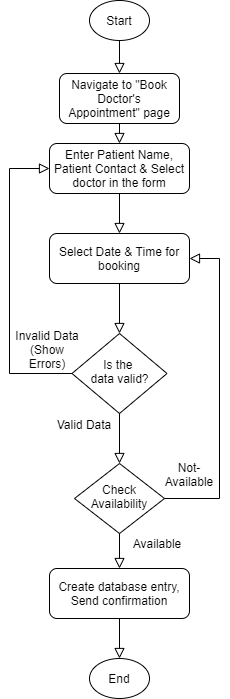

The diagram above was exported from draw.io. Its source (the exported page's mxGraphModel, read from the mxfile embedded in the PNG):
<mxGraphModel dx="744" dy="349" grid="1" gridSize="10" guides="1" tooltips="1" connect="1" arrows="1" fold="1" page="1" pageScale="1" pageWidth="827" pageHeight="1169" math="0" shadow="0">
  <root>
    <mxCell id="WIyWlLk6GJQsqaUBKTNV-0" />
    <mxCell id="WIyWlLk6GJQsqaUBKTNV-1" parent="WIyWlLk6GJQsqaUBKTNV-0" />
    <mxCell id="WIyWlLk6GJQsqaUBKTNV-2" value="" style="rounded=0;html=1;jettySize=auto;orthogonalLoop=1;fontSize=11;endArrow=block;endFill=0;endSize=8;strokeWidth=1;shadow=0;labelBackgroundColor=none;edgeStyle=orthogonalEdgeStyle;" parent="WIyWlLk6GJQsqaUBKTNV-1" edge="1">
      <mxGeometry relative="1" as="geometry">
        <mxPoint x="220" y="120" as="sourcePoint" />
        <mxPoint x="220" y="170" as="targetPoint" />
      </mxGeometry>
    </mxCell>
    <mxCell id="WIyWlLk6GJQsqaUBKTNV-7" value="Navigate to &quot;Book Doctor's Appointment&quot; page" style="rounded=1;whiteSpace=wrap;html=1;fontSize=12;glass=0;strokeWidth=1;shadow=0;" parent="WIyWlLk6GJQsqaUBKTNV-1" vertex="1">
      <mxGeometry x="160" y="170" width="120" height="50" as="geometry" />
    </mxCell>
    <mxCell id="WIyWlLk6GJQsqaUBKTNV-10" value="Check Availability" style="rhombus;whiteSpace=wrap;html=1;shadow=0;fontFamily=Helvetica;fontSize=12;align=center;strokeWidth=1;spacing=6;spacingTop=-4;" parent="WIyWlLk6GJQsqaUBKTNV-1" vertex="1">
      <mxGeometry x="175" y="560" width="90" height="70" as="geometry" />
    </mxCell>
    <mxCell id="WIyWlLk6GJQsqaUBKTNV-11" value="Create database entry, Send confirmation" style="rounded=1;whiteSpace=wrap;html=1;fontSize=12;glass=0;strokeWidth=1;shadow=0;" parent="WIyWlLk6GJQsqaUBKTNV-1" vertex="1">
      <mxGeometry x="150" y="665" width="140" height="50" as="geometry" />
    </mxCell>
    <mxCell id="WIyWlLk6GJQsqaUBKTNV-12" value="Enter Patient Name, Patient Contact &amp;amp; Select doctor in the form" style="rounded=1;whiteSpace=wrap;html=1;fontSize=12;glass=0;strokeWidth=1;shadow=0;" parent="WIyWlLk6GJQsqaUBKTNV-1" vertex="1">
      <mxGeometry x="150" y="240" width="140" height="50" as="geometry" />
    </mxCell>
    <mxCell id="0UZcyvCuJn2URBhHgiWR-0" value="Start" style="ellipse;whiteSpace=wrap;html=1;" parent="WIyWlLk6GJQsqaUBKTNV-1" vertex="1">
      <mxGeometry x="190" y="97" width="60" height="40" as="geometry" />
    </mxCell>
    <mxCell id="0UZcyvCuJn2URBhHgiWR-2" value="" style="rounded=0;html=1;jettySize=auto;orthogonalLoop=1;fontSize=11;endArrow=block;endFill=0;endSize=8;strokeWidth=1;shadow=0;labelBackgroundColor=none;edgeStyle=orthogonalEdgeStyle;exitX=0.5;exitY=1;exitDx=0;exitDy=0;entryX=0.5;entryY=0;entryDx=0;entryDy=0;" parent="WIyWlLk6GJQsqaUBKTNV-1" source="WIyWlLk6GJQsqaUBKTNV-7" target="WIyWlLk6GJQsqaUBKTNV-12" edge="1">
      <mxGeometry relative="1" as="geometry">
        <mxPoint x="230" y="130" as="sourcePoint" />
        <mxPoint x="230" y="180" as="targetPoint" />
      </mxGeometry>
    </mxCell>
    <mxCell id="0UZcyvCuJn2URBhHgiWR-3" value="Select Date &amp;amp; Time for booking" style="rounded=1;whiteSpace=wrap;html=1;fontSize=12;glass=0;strokeWidth=1;shadow=0;" parent="WIyWlLk6GJQsqaUBKTNV-1" vertex="1">
      <mxGeometry x="150" y="330" width="140" height="50" as="geometry" />
    </mxCell>
    <mxCell id="0UZcyvCuJn2URBhHgiWR-6" value="" style="rounded=0;html=1;jettySize=auto;orthogonalLoop=1;fontSize=11;endArrow=block;endFill=0;endSize=8;strokeWidth=1;shadow=0;labelBackgroundColor=none;edgeStyle=orthogonalEdgeStyle;entryX=0.5;entryY=0;entryDx=0;entryDy=0;" parent="WIyWlLk6GJQsqaUBKTNV-1" target="0UZcyvCuJn2URBhHgiWR-3" edge="1">
      <mxGeometry relative="1" as="geometry">
        <mxPoint x="220" y="290" as="sourcePoint" />
        <mxPoint x="230" y="250" as="targetPoint" />
      </mxGeometry>
    </mxCell>
    <mxCell id="0UZcyvCuJn2URBhHgiWR-7" value="" style="rounded=0;html=1;jettySize=auto;orthogonalLoop=1;fontSize=11;endArrow=block;endFill=0;endSize=8;strokeWidth=1;shadow=0;labelBackgroundColor=none;edgeStyle=orthogonalEdgeStyle;entryX=0.5;entryY=0;entryDx=0;entryDy=0;exitX=0.5;exitY=1;exitDx=0;exitDy=0;" parent="WIyWlLk6GJQsqaUBKTNV-1" source="WIyWlLk6GJQsqaUBKTNV-10" target="WIyWlLk6GJQsqaUBKTNV-11" edge="1">
      <mxGeometry relative="1" as="geometry">
        <mxPoint x="230" y="455" as="sourcePoint" />
        <mxPoint x="230" y="495" as="targetPoint" />
      </mxGeometry>
    </mxCell>
    <mxCell id="0UZcyvCuJn2URBhHgiWR-8" value="Available" style="text;html=1;strokeColor=none;fillColor=none;align=center;verticalAlign=middle;whiteSpace=wrap;rounded=0;" parent="WIyWlLk6GJQsqaUBKTNV-1" vertex="1">
      <mxGeometry x="238" y="630" width="40" height="20" as="geometry" />
    </mxCell>
    <mxCell id="0UZcyvCuJn2URBhHgiWR-11" value="" style="rounded=0;html=1;jettySize=auto;orthogonalLoop=1;fontSize=11;endArrow=block;endFill=0;endSize=8;strokeWidth=1;shadow=0;labelBackgroundColor=none;edgeStyle=orthogonalEdgeStyle;entryX=1;entryY=0.5;entryDx=0;entryDy=0;exitX=1;exitY=0.5;exitDx=0;exitDy=0;" parent="WIyWlLk6GJQsqaUBKTNV-1" source="WIyWlLk6GJQsqaUBKTNV-10" target="0UZcyvCuJn2URBhHgiWR-3" edge="1">
      <mxGeometry relative="1" as="geometry">
        <mxPoint x="240" y="635" as="sourcePoint" />
        <mxPoint x="290" y="510" as="targetPoint" />
        <Array as="points">
          <mxPoint x="320" y="595" />
          <mxPoint x="320" y="355" />
        </Array>
      </mxGeometry>
    </mxCell>
    <mxCell id="0UZcyvCuJn2URBhHgiWR-12" value="Not- Available" style="text;html=1;strokeColor=none;fillColor=none;align=center;verticalAlign=middle;whiteSpace=wrap;rounded=0;" parent="WIyWlLk6GJQsqaUBKTNV-1" vertex="1">
      <mxGeometry x="270" y="546" width="40" height="50" as="geometry" />
    </mxCell>
    <mxCell id="0UZcyvCuJn2URBhHgiWR-13" value="End" style="ellipse;whiteSpace=wrap;html=1;" parent="WIyWlLk6GJQsqaUBKTNV-1" vertex="1">
      <mxGeometry x="190" y="755" width="60" height="40" as="geometry" />
    </mxCell>
    <mxCell id="0UZcyvCuJn2URBhHgiWR-14" value="" style="rounded=0;html=1;jettySize=auto;orthogonalLoop=1;fontSize=11;endArrow=block;endFill=0;endSize=8;strokeWidth=1;shadow=0;labelBackgroundColor=none;edgeStyle=orthogonalEdgeStyle;entryX=0.5;entryY=0;entryDx=0;entryDy=0;exitX=0.5;exitY=1;exitDx=0;exitDy=0;" parent="WIyWlLk6GJQsqaUBKTNV-1" source="WIyWlLk6GJQsqaUBKTNV-11" target="0UZcyvCuJn2URBhHgiWR-13" edge="1">
      <mxGeometry relative="1" as="geometry">
        <mxPoint x="230" y="635" as="sourcePoint" />
        <mxPoint x="230" y="675" as="targetPoint" />
      </mxGeometry>
    </mxCell>
    <mxCell id="slpdGJXBwjEC1jrywsW3-1" value="" style="rounded=0;html=1;jettySize=auto;orthogonalLoop=1;fontSize=11;endArrow=block;endFill=0;endSize=8;strokeWidth=1;shadow=0;labelBackgroundColor=none;edgeStyle=orthogonalEdgeStyle;exitX=0.5;exitY=1;exitDx=0;exitDy=0;entryX=0.5;entryY=0;entryDx=0;entryDy=0;" parent="WIyWlLk6GJQsqaUBKTNV-1" source="0UZcyvCuJn2URBhHgiWR-3" target="slpdGJXBwjEC1jrywsW3-4" edge="1">
      <mxGeometry relative="1" as="geometry">
        <mxPoint x="230" y="300" as="sourcePoint" />
        <mxPoint x="230" y="400" as="targetPoint" />
      </mxGeometry>
    </mxCell>
    <mxCell id="slpdGJXBwjEC1jrywsW3-4" value="Is the &lt;br&gt;data valid?" style="rhombus;whiteSpace=wrap;html=1;shadow=0;fontFamily=Helvetica;fontSize=12;align=center;strokeWidth=1;spacing=6;spacingTop=-4;" parent="WIyWlLk6GJQsqaUBKTNV-1" vertex="1">
      <mxGeometry x="172.5" y="430" width="95" height="80" as="geometry" />
    </mxCell>
    <mxCell id="slpdGJXBwjEC1jrywsW3-5" value="" style="rounded=0;html=1;jettySize=auto;orthogonalLoop=1;fontSize=11;endArrow=block;endFill=0;endSize=8;strokeWidth=1;shadow=0;labelBackgroundColor=none;edgeStyle=orthogonalEdgeStyle;exitX=0.5;exitY=1;exitDx=0;exitDy=0;entryX=0.5;entryY=0;entryDx=0;entryDy=0;" parent="WIyWlLk6GJQsqaUBKTNV-1" source="slpdGJXBwjEC1jrywsW3-4" target="WIyWlLk6GJQsqaUBKTNV-10" edge="1">
      <mxGeometry relative="1" as="geometry">
        <mxPoint x="230" y="390" as="sourcePoint" />
        <mxPoint x="230" y="440" as="targetPoint" />
      </mxGeometry>
    </mxCell>
    <mxCell id="slpdGJXBwjEC1jrywsW3-6" value="" style="rounded=0;html=1;jettySize=auto;orthogonalLoop=1;fontSize=11;endArrow=block;endFill=0;endSize=8;strokeWidth=1;shadow=0;labelBackgroundColor=none;edgeStyle=orthogonalEdgeStyle;entryX=0;entryY=0.5;entryDx=0;entryDy=0;exitX=0;exitY=0.5;exitDx=0;exitDy=0;" parent="WIyWlLk6GJQsqaUBKTNV-1" source="slpdGJXBwjEC1jrywsW3-4" target="WIyWlLk6GJQsqaUBKTNV-12" edge="1">
      <mxGeometry relative="1" as="geometry">
        <mxPoint x="275" y="605" as="sourcePoint" />
        <mxPoint x="300" y="365" as="targetPoint" />
        <Array as="points">
          <mxPoint x="110" y="470" />
          <mxPoint x="110" y="265" />
        </Array>
      </mxGeometry>
    </mxCell>
    <mxCell id="slpdGJXBwjEC1jrywsW3-7" value="Valid Data" style="text;html=1;strokeColor=none;fillColor=none;align=center;verticalAlign=middle;whiteSpace=wrap;rounded=0;" parent="WIyWlLk6GJQsqaUBKTNV-1" vertex="1">
      <mxGeometry x="150" y="496" width="70" height="50" as="geometry" />
    </mxCell>
    <mxCell id="slpdGJXBwjEC1jrywsW3-8" value="Invalid Data&lt;br&gt;(Show Errors)" style="text;html=1;strokeColor=none;fillColor=none;align=center;verticalAlign=middle;whiteSpace=wrap;rounded=0;" parent="WIyWlLk6GJQsqaUBKTNV-1" vertex="1">
      <mxGeometry x="113" y="421" width="70" height="50" as="geometry" />
    </mxCell>
  </root>
</mxGraphModel>